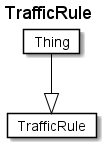

The diagram above was rendered by PlantUML. Its source (embedded in the PNG):
@startuml
Title TrafficRule 

Card TrafficRule #fff [
TrafficRule
]
Card Thing #fff [
Thing
]
Thing --|> TrafficRule  #000 
@enduml